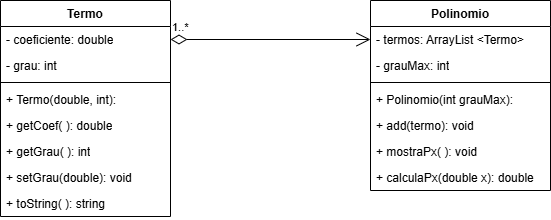

The diagram above was exported from draw.io. Its source (the exported page's mxGraphModel, read from the mxfile embedded in the PNG):
<mxGraphModel dx="637" dy="289" grid="1" gridSize="10" guides="1" tooltips="1" connect="1" arrows="1" fold="1" page="1" pageScale="1" pageWidth="827" pageHeight="1169" math="0" shadow="0">
  <root>
    <mxCell id="0" />
    <mxCell id="1" parent="0" />
    <mxCell id="cvfQbP_PHf5vZHvLuisk-1" value="Polinomio" style="swimlane;fontStyle=1;align=center;verticalAlign=top;childLayout=stackLayout;horizontal=1;startSize=26;horizontalStack=0;resizeParent=1;resizeParentMax=0;resizeLast=0;collapsible=1;marginBottom=0;whiteSpace=wrap;html=1;" vertex="1" parent="1">
      <mxGeometry x="480" y="120" width="180" height="190" as="geometry" />
    </mxCell>
    <mxCell id="cvfQbP_PHf5vZHvLuisk-2" value="- termos: ArrayList &amp;lt;Termo&amp;gt;" style="text;strokeColor=none;fillColor=none;align=left;verticalAlign=top;spacingLeft=4;spacingRight=4;overflow=hidden;rotatable=0;points=[[0,0.5],[1,0.5]];portConstraint=eastwest;whiteSpace=wrap;html=1;" vertex="1" parent="cvfQbP_PHf5vZHvLuisk-1">
      <mxGeometry y="26" width="180" height="26" as="geometry" />
    </mxCell>
    <mxCell id="cvfQbP_PHf5vZHvLuisk-21" value="- grauMax: int" style="text;strokeColor=none;fillColor=none;align=left;verticalAlign=top;spacingLeft=4;spacingRight=4;overflow=hidden;rotatable=0;points=[[0,0.5],[1,0.5]];portConstraint=eastwest;whiteSpace=wrap;html=1;" vertex="1" parent="cvfQbP_PHf5vZHvLuisk-1">
      <mxGeometry y="52" width="180" height="26" as="geometry" />
    </mxCell>
    <mxCell id="cvfQbP_PHf5vZHvLuisk-3" value="" style="line;strokeWidth=1;fillColor=none;align=left;verticalAlign=middle;spacingTop=-1;spacingLeft=3;spacingRight=3;rotatable=0;labelPosition=right;points=[];portConstraint=eastwest;strokeColor=inherit;" vertex="1" parent="cvfQbP_PHf5vZHvLuisk-1">
      <mxGeometry y="78" width="180" height="8" as="geometry" />
    </mxCell>
    <mxCell id="cvfQbP_PHf5vZHvLuisk-4" value="+ Polinomio(int grauMax):" style="text;strokeColor=none;fillColor=none;align=left;verticalAlign=top;spacingLeft=4;spacingRight=4;overflow=hidden;rotatable=0;points=[[0,0.5],[1,0.5]];portConstraint=eastwest;whiteSpace=wrap;html=1;" vertex="1" parent="cvfQbP_PHf5vZHvLuisk-1">
      <mxGeometry y="86" width="180" height="26" as="geometry" />
    </mxCell>
    <mxCell id="cvfQbP_PHf5vZHvLuisk-11" value="+ add(termo): void" style="text;strokeColor=none;fillColor=none;align=left;verticalAlign=top;spacingLeft=4;spacingRight=4;overflow=hidden;rotatable=0;points=[[0,0.5],[1,0.5]];portConstraint=eastwest;whiteSpace=wrap;html=1;" vertex="1" parent="cvfQbP_PHf5vZHvLuisk-1">
      <mxGeometry y="112" width="180" height="26" as="geometry" />
    </mxCell>
    <mxCell id="cvfQbP_PHf5vZHvLuisk-12" value="+ mostraPx( ): void" style="text;strokeColor=none;fillColor=none;align=left;verticalAlign=top;spacingLeft=4;spacingRight=4;overflow=hidden;rotatable=0;points=[[0,0.5],[1,0.5]];portConstraint=eastwest;whiteSpace=wrap;html=1;" vertex="1" parent="cvfQbP_PHf5vZHvLuisk-1">
      <mxGeometry y="138" width="180" height="26" as="geometry" />
    </mxCell>
    <mxCell id="cvfQbP_PHf5vZHvLuisk-13" value="+ calculaPx(double x): double&amp;nbsp;" style="text;strokeColor=none;fillColor=none;align=left;verticalAlign=top;spacingLeft=4;spacingRight=4;overflow=hidden;rotatable=0;points=[[0,0.5],[1,0.5]];portConstraint=eastwest;whiteSpace=wrap;html=1;" vertex="1" parent="cvfQbP_PHf5vZHvLuisk-1">
      <mxGeometry y="164" width="180" height="26" as="geometry" />
    </mxCell>
    <mxCell id="cvfQbP_PHf5vZHvLuisk-5" value="Termo" style="swimlane;fontStyle=1;align=center;verticalAlign=top;childLayout=stackLayout;horizontal=1;startSize=26;horizontalStack=0;resizeParent=1;resizeParentMax=0;resizeLast=0;collapsible=1;marginBottom=0;whiteSpace=wrap;html=1;" vertex="1" parent="1">
      <mxGeometry x="110" y="120" width="170" height="216" as="geometry" />
    </mxCell>
    <mxCell id="cvfQbP_PHf5vZHvLuisk-6" value="- coeficiente: double" style="text;strokeColor=none;fillColor=none;align=left;verticalAlign=top;spacingLeft=4;spacingRight=4;overflow=hidden;rotatable=0;points=[[0,0.5],[1,0.5]];portConstraint=eastwest;whiteSpace=wrap;html=1;" vertex="1" parent="cvfQbP_PHf5vZHvLuisk-5">
      <mxGeometry y="26" width="170" height="26" as="geometry" />
    </mxCell>
    <mxCell id="cvfQbP_PHf5vZHvLuisk-14" value="- grau: int" style="text;strokeColor=none;fillColor=none;align=left;verticalAlign=top;spacingLeft=4;spacingRight=4;overflow=hidden;rotatable=0;points=[[0,0.5],[1,0.5]];portConstraint=eastwest;whiteSpace=wrap;html=1;" vertex="1" parent="cvfQbP_PHf5vZHvLuisk-5">
      <mxGeometry y="52" width="170" height="26" as="geometry" />
    </mxCell>
    <mxCell id="cvfQbP_PHf5vZHvLuisk-7" value="" style="line;strokeWidth=1;fillColor=none;align=left;verticalAlign=middle;spacingTop=-1;spacingLeft=3;spacingRight=3;rotatable=0;labelPosition=right;points=[];portConstraint=eastwest;strokeColor=inherit;" vertex="1" parent="cvfQbP_PHf5vZHvLuisk-5">
      <mxGeometry y="78" width="170" height="8" as="geometry" />
    </mxCell>
    <mxCell id="cvfQbP_PHf5vZHvLuisk-20" value="+ Termo(double, int):" style="text;strokeColor=none;fillColor=none;align=left;verticalAlign=top;spacingLeft=4;spacingRight=4;overflow=hidden;rotatable=0;points=[[0,0.5],[1,0.5]];portConstraint=eastwest;whiteSpace=wrap;html=1;" vertex="1" parent="cvfQbP_PHf5vZHvLuisk-5">
      <mxGeometry y="86" width="170" height="26" as="geometry" />
    </mxCell>
    <mxCell id="cvfQbP_PHf5vZHvLuisk-8" value="+ getCoef( ): double" style="text;strokeColor=none;fillColor=none;align=left;verticalAlign=top;spacingLeft=4;spacingRight=4;overflow=hidden;rotatable=0;points=[[0,0.5],[1,0.5]];portConstraint=eastwest;whiteSpace=wrap;html=1;" vertex="1" parent="cvfQbP_PHf5vZHvLuisk-5">
      <mxGeometry y="112" width="170" height="26" as="geometry" />
    </mxCell>
    <mxCell id="cvfQbP_PHf5vZHvLuisk-15" value="+ getGrau( ): int" style="text;strokeColor=none;fillColor=none;align=left;verticalAlign=top;spacingLeft=4;spacingRight=4;overflow=hidden;rotatable=0;points=[[0,0.5],[1,0.5]];portConstraint=eastwest;whiteSpace=wrap;html=1;" vertex="1" parent="cvfQbP_PHf5vZHvLuisk-5">
      <mxGeometry y="138" width="170" height="26" as="geometry" />
    </mxCell>
    <mxCell id="cvfQbP_PHf5vZHvLuisk-18" value="+ setGrau(double): void" style="text;strokeColor=none;fillColor=none;align=left;verticalAlign=top;spacingLeft=4;spacingRight=4;overflow=hidden;rotatable=0;points=[[0,0.5],[1,0.5]];portConstraint=eastwest;whiteSpace=wrap;html=1;" vertex="1" parent="cvfQbP_PHf5vZHvLuisk-5">
      <mxGeometry y="164" width="170" height="26" as="geometry" />
    </mxCell>
    <mxCell id="cvfQbP_PHf5vZHvLuisk-19" value="+ toString( ): string" style="text;strokeColor=none;fillColor=none;align=left;verticalAlign=top;spacingLeft=4;spacingRight=4;overflow=hidden;rotatable=0;points=[[0,0.5],[1,0.5]];portConstraint=eastwest;whiteSpace=wrap;html=1;" vertex="1" parent="cvfQbP_PHf5vZHvLuisk-5">
      <mxGeometry y="190" width="170" height="26" as="geometry" />
    </mxCell>
    <mxCell id="cvfQbP_PHf5vZHvLuisk-10" value="1..*" style="endArrow=open;html=1;endSize=12;startArrow=diamondThin;startSize=14;startFill=0;edgeStyle=orthogonalEdgeStyle;align=left;verticalAlign=bottom;rounded=0;exitX=1;exitY=0.5;exitDx=0;exitDy=0;entryX=0;entryY=0.5;entryDx=0;entryDy=0;" edge="1" parent="1" source="cvfQbP_PHf5vZHvLuisk-6" target="cvfQbP_PHf5vZHvLuisk-2">
      <mxGeometry x="-1" y="3" relative="1" as="geometry">
        <mxPoint x="300" y="160" as="sourcePoint" />
        <mxPoint x="460" y="160" as="targetPoint" />
      </mxGeometry>
    </mxCell>
  </root>
</mxGraphModel>